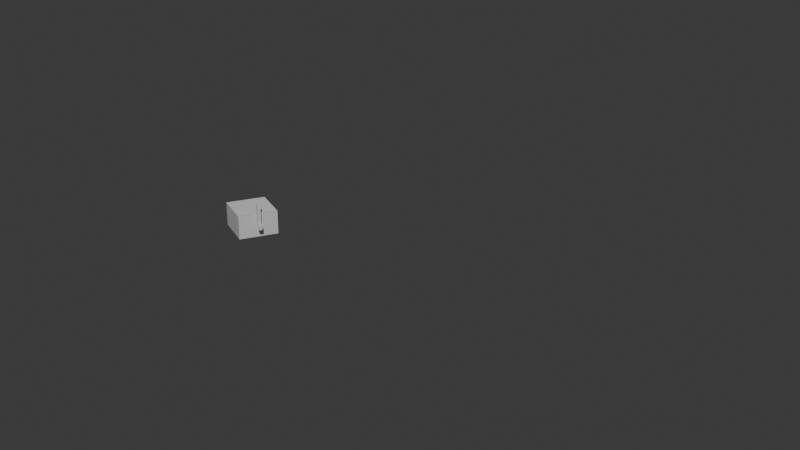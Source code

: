 # Source: maqueen_model.blend  (saved by Blender 4.4.30; exported with 4.5.12 LTS)
import bpy
from mathutils import Matrix  # noqa: F401  (used for matrix-valued properties, if any)

bpy.ops.wm.read_factory_settings(use_empty=True)
scene = bpy.context.scene
scene.name = 'Scene'

# ---- collections
col_collection = bpy.data.collections.new('Collection'); scene.collection.children.link(col_collection)

# ---- world
world_world = bpy.data.worlds.new('World'); scene.world = world_world
world_world.use_nodes = True; world_world.node_tree.nodes.clear()
_N = world_world.node_tree.nodes; _L = world_world.node_tree.links
n0 = _N.new('ShaderNodeOutputWorld'); n0.name = 'World Output'; n0.location = (300, 300)
n1 = _N.new('ShaderNodeBackground'); n1.name = 'Background'; n1.location = (10, 300)
n1.inputs[0].default_value = (0.05088, 0.05088, 0.05088, 1.0)
_L.new(n1.outputs[0], n0.inputs[0])
n0.is_active_output = True
world_world.color = (0.05088, 0.05088, 0.05088)
world_world.sun_shadow_jitter_overblur = 0.0

# ---- cameras
cam_camera = bpy.data.cameras.new('Camera')
cam_camera.clip_end = 100.0
cam_camera.ortho_scale = 7.314

# ---- lights
light_light = bpy.data.lights.new('Light', 'POINT')
light_light.energy = 1000.0
light_light.shadow_soft_size = 0.1

# ---- meshes
me_cube_004 = bpy.data.meshes.new('Cube.004')
me_cube_004.from_pydata([(-1.0, -1.0, -1.0), (-1.0, -1.0, 1.0), (-1.0, 1.0, -1.0), (-1.0, 1.0, 1.0), (1.0, -1.0, -1.0), (1.0, -1.0, 1.0), (1.0, 1.0, -1.0), (1.0, 1.0, 1.0)], [], [(0, 1, 3, 2), (2, 3, 7, 6), (6, 7, 5, 4), (4, 5, 1, 0), (2, 6, 4, 0), (7, 3, 1, 5)])
_uv = me_cube_004.uv_layers.new(name='UVMap')
_uv.uv.foreach_set('vector', [0.375, 0.0, 0.625, 0.0, 0.625, 0.25, 0.375, 0.25, 0.375, 0.25, 0.625, 0.25, 0.625, 0.5, 0.375, 0.5, 0.375, 0.5, 0.625, 0.5, 0.625, 0.75, 0.375, 0.75, 0.375, 0.75, 0.625, 0.75, 0.625, 1.0, 0.375, 1.0, 0.125, 0.5, 0.375, 0.5, 0.375, 0.75, 0.125, 0.75, 0.625, 0.5, 0.875, 0.5, 0.875, 0.75, 0.625, 0.75])
me_cube_004.update()
me_cube_005 = bpy.data.meshes.new('Cube.005')
me_cube_005.from_pydata([(-1.0, -1.0, -1.0), (-1.0, -1.0, 1.0), (-1.0, 1.0, -1.0), (-1.0, 1.0, 1.0), (1.0, -1.0, -1.0), (1.0, -1.0, 1.0), (1.0, 1.0, -1.0), (1.0, 1.0, 1.0)], [], [(0, 1, 3, 2), (2, 3, 7, 6), (6, 7, 5, 4), (4, 5, 1, 0), (2, 6, 4, 0), (7, 3, 1, 5)])
_uv = me_cube_005.uv_layers.new(name='UVMap')
_uv.uv.foreach_set('vector', [0.375, 0.0, 0.625, 0.0, 0.625, 0.25, 0.375, 0.25, 0.375, 0.25, 0.625, 0.25, 0.625, 0.5, 0.375, 0.5, 0.375, 0.5, 0.625, 0.5, 0.625, 0.75, 0.375, 0.75, 0.375, 0.75, 0.625, 0.75, 0.625, 1.0, 0.375, 1.0, 0.125, 0.5, 0.375, 0.5, 0.375, 0.75, 0.125, 0.75, 0.625, 0.5, 0.875, 0.5, 0.875, 0.75, 0.625, 0.75])
me_cube_005.update()
me_cube_006 = bpy.data.meshes.new('Cube.006')
me_cube_006.from_pydata([(-1.0, -1.0, -1.0), (-1.0, -1.0, 1.0), (-1.0, 1.0, -1.0), (-1.0, 1.0, 1.0), (1.0, -1.0, -1.0), (1.0, -1.0, 1.0), (1.0, 1.0, -1.0), (1.0, 1.0, 1.0)], [], [(0, 1, 3, 2), (2, 3, 7, 6), (6, 7, 5, 4), (4, 5, 1, 0), (2, 6, 4, 0), (7, 3, 1, 5)])
_uv = me_cube_006.uv_layers.new(name='UVMap')
_uv.uv.foreach_set('vector', [0.375, 0.0, 0.625, 0.0, 0.625, 0.25, 0.375, 0.25, 0.375, 0.25, 0.625, 0.25, 0.625, 0.5, 0.375, 0.5, 0.375, 0.5, 0.625, 0.5, 0.625, 0.75, 0.375, 0.75, 0.375, 0.75, 0.625, 0.75, 0.625, 1.0, 0.375, 1.0, 0.125, 0.5, 0.375, 0.5, 0.375, 0.75, 0.125, 0.75, 0.625, 0.5, 0.875, 0.5, 0.875, 0.75, 0.625, 0.75])
me_cube_006.update()
me_cube_007 = bpy.data.meshes.new('Cube.007')
me_cube_007.from_pydata([(-1.0, -1.0, -1.0), (-1.0, -1.0, 1.0), (-1.0, 1.0, -1.0), (-1.0, 1.0, 1.0), (1.0, -1.0, -1.0), (1.0, -1.0, 1.0), (1.0, 1.0, -1.0), (1.0, 1.0, 1.0)], [], [(0, 1, 3, 2), (2, 3, 7, 6), (6, 7, 5, 4), (4, 5, 1, 0), (2, 6, 4, 0), (7, 3, 1, 5)])
_uv = me_cube_007.uv_layers.new(name='UVMap')
_uv.uv.foreach_set('vector', [0.375, 0.0, 0.625, 0.0, 0.625, 0.25, 0.375, 0.25, 0.375, 0.25, 0.625, 0.25, 0.625, 0.5, 0.375, 0.5, 0.375, 0.5, 0.625, 0.5, 0.625, 0.75, 0.375, 0.75, 0.375, 0.75, 0.625, 0.75, 0.625, 1.0, 0.375, 1.0, 0.125, 0.5, 0.375, 0.5, 0.375, 0.75, 0.125, 0.75, 0.625, 0.5, 0.875, 0.5, 0.875, 0.75, 0.625, 0.75])
me_cube_007.update()

# ---- objects
ob_light = bpy.data.objects.new('Light', light_light)
ob_camera = bpy.data.objects.new('Camera', cam_camera)
ob_baseplate = bpy.data.objects.new('baseplate', me_cube_004)
ob_top_baseplate = bpy.data.objects.new('top_baseplate', me_cube_005)
ob_cube = bpy.data.objects.new('Cube', me_cube_006)
ob_cube_001 = bpy.data.objects.new('Cube.001', me_cube_007)

# ---- transforms, parenting, visibility, modifiers, constraints
ob_light.location = (4.054, -1.827, 4.281)
ob_light.rotation_euler = (0.6503, 0.05522, 1.866)
ob_light.lock_rotations_4d = False
ob_light.empty_display_type = 'ARROWS'
ob_light.color = (0.0, 0.0, 0.0, 0.0)
ob_light.lineart.crease_threshold = 0.0
ob_camera.location = (2.593, -0.7223, 1.059)
ob_camera.rotation_euler = (1.186, 1.051e-06, 1.157)
ob_camera.lock_rotations_4d = False
ob_camera.empty_display_type = 'ARROWS'
ob_camera.color = (0.0, 0.0, 0.0, 0.0)
ob_camera.display_type = 'WIRE'
ob_camera.lineart.crease_threshold = 0.0
ob_baseplate.location = (0.0, 0.0, 0.0)
ob_baseplate.scale = (0.055, 0.0515, 0.031)
ob_top_baseplate.location = (0.02493, 0.0, 0.03217)
ob_top_baseplate.scale = (0.03, 0.05, 0.0005)
ob_cube.location = (0.0611, 0.0, 0.0319)
ob_cube.scale = (-0.003942, -0.00466, -0.02769)
ob_cube_001.location = (0.06952, 0.0, -0.0004951)
ob_cube_001.scale = (-0.003942, -0.00466, -0.006616)

# ---- collection membership
col_collection.objects.link(ob_light)
col_collection.objects.link(ob_camera)
col_collection.objects.link(ob_baseplate)
col_collection.objects.link(ob_top_baseplate)
col_collection.objects.link(ob_cube)
col_collection.objects.link(ob_cube_001)

# ---- scene / render settings (as saved in the file)
scene.camera = ob_camera
scene.frame_start = 1; scene.frame_end = 250; scene.frame_set(1)
scene.render.engine = 'BLENDER_EEVEE_NEXT'
bpy.context.view_layer.update()
